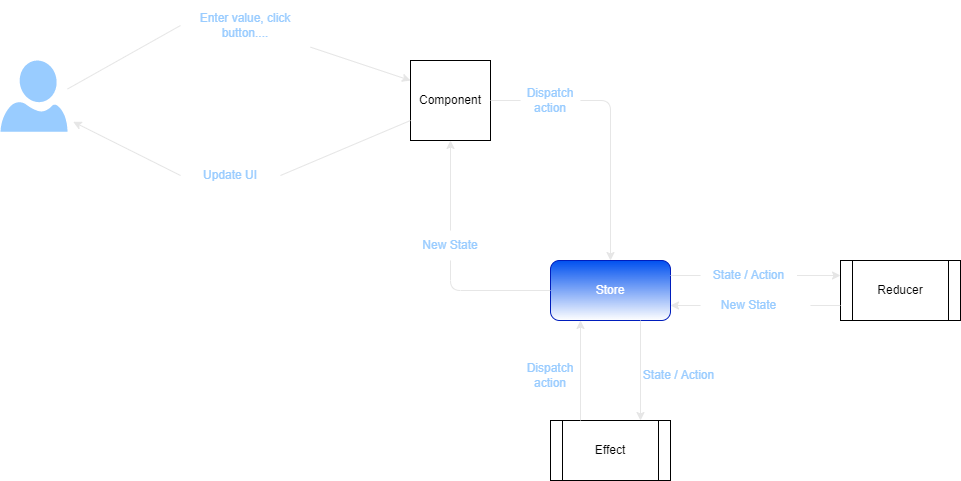

The diagram above was exported from draw.io. Its source (the exported page's mxGraphModel, read from the mxfile embedded in the PNG):
<mxGraphModel dx="2201" dy="677" grid="1" gridSize="10" guides="1" tooltips="1" connect="1" arrows="1" fold="1" page="1" pageScale="1" pageWidth="827" pageHeight="1169" math="0" shadow="0">
  <root>
    <mxCell id="0" />
    <mxCell id="1" parent="0" />
    <mxCell id="2" value="Store" style="rounded=1;whiteSpace=wrap;html=1;fillColor=#0050ef;fontColor=#ffffff;strokeColor=#001DBC;gradientColor=#ffffff;" parent="1" vertex="1">
      <mxGeometry x="180" y="320" width="120" height="60" as="geometry" />
    </mxCell>
    <mxCell id="5" value="Component" style="whiteSpace=wrap;html=1;aspect=fixed;" parent="1" vertex="1">
      <mxGeometry x="40" y="120" width="80" height="80" as="geometry" />
    </mxCell>
    <mxCell id="6" value="" style="endArrow=classic;html=1;exitX=0.5;exitY=0;exitDx=0;exitDy=0;entryX=0.5;entryY=1;entryDx=0;entryDy=0;startArrow=none;strokeColor=#E6E6E6;" parent="1" source="7" target="5" edge="1">
      <mxGeometry width="50" height="50" relative="1" as="geometry">
        <mxPoint x="190" y="370" as="sourcePoint" />
        <mxPoint x="240" y="320" as="targetPoint" />
        <Array as="points" />
      </mxGeometry>
    </mxCell>
    <mxCell id="8" value="" style="endArrow=classic;html=1;exitX=1;exitY=0.5;exitDx=0;exitDy=0;startArrow=none;strokeColor=#E6E6E6;" parent="1" source="9" edge="1">
      <mxGeometry width="50" height="50" relative="1" as="geometry">
        <mxPoint x="190" y="370" as="sourcePoint" />
        <mxPoint x="240" y="320" as="targetPoint" />
        <Array as="points">
          <mxPoint x="240" y="160" />
        </Array>
      </mxGeometry>
    </mxCell>
    <mxCell id="9" value="Dispatch action" style="text;html=1;strokeColor=none;fillColor=none;align=center;verticalAlign=middle;whiteSpace=wrap;rounded=0;fontColor=#99CCFF;" parent="1" vertex="1">
      <mxGeometry x="150" y="145" width="60" height="30" as="geometry" />
    </mxCell>
    <mxCell id="10" value="" style="endArrow=none;html=1;exitX=1;exitY=0.5;exitDx=0;exitDy=0;strokeColor=#E6E6E6;" parent="1" source="5" target="9" edge="1">
      <mxGeometry width="50" height="50" relative="1" as="geometry">
        <mxPoint x="120" y="160" as="sourcePoint" />
        <mxPoint x="240" y="320" as="targetPoint" />
        <Array as="points" />
      </mxGeometry>
    </mxCell>
    <mxCell id="7" value="New State" style="text;html=1;strokeColor=none;fillColor=none;align=center;verticalAlign=middle;whiteSpace=wrap;rounded=0;fontColor=#99CCFF;" parent="1" vertex="1">
      <mxGeometry x="50" y="290" width="60" height="30" as="geometry" />
    </mxCell>
    <mxCell id="12" value="" style="endArrow=none;html=1;exitX=0;exitY=0.5;exitDx=0;exitDy=0;entryX=0.5;entryY=1;entryDx=0;entryDy=0;strokeColor=#E6E6E6;" parent="1" source="2" target="7" edge="1">
      <mxGeometry width="50" height="50" relative="1" as="geometry">
        <mxPoint x="180" y="350" as="sourcePoint" />
        <mxPoint x="80" y="200" as="targetPoint" />
        <Array as="points">
          <mxPoint x="80" y="350" />
        </Array>
      </mxGeometry>
    </mxCell>
    <mxCell id="13" value="Reducer" style="shape=process;whiteSpace=wrap;html=1;backgroundOutline=1;" parent="1" vertex="1">
      <mxGeometry x="470" y="320" width="120" height="60" as="geometry" />
    </mxCell>
    <mxCell id="14" value="" style="endArrow=classic;html=1;exitX=1;exitY=0.5;exitDx=0;exitDy=0;entryX=0;entryY=0.25;entryDx=0;entryDy=0;startArrow=none;strokeColor=#E6E6E6;" parent="1" source="15" target="13" edge="1">
      <mxGeometry width="50" height="50" relative="1" as="geometry">
        <mxPoint x="190" y="370" as="sourcePoint" />
        <mxPoint x="240" y="320" as="targetPoint" />
      </mxGeometry>
    </mxCell>
    <mxCell id="15" value="State / Action" style="text;html=1;strokeColor=none;fillColor=none;align=center;verticalAlign=middle;whiteSpace=wrap;rounded=0;fontColor=#99CCFF;" parent="1" vertex="1">
      <mxGeometry x="330" y="320" width="96.5" height="30" as="geometry" />
    </mxCell>
    <mxCell id="16" value="" style="endArrow=none;html=1;exitX=1;exitY=0.25;exitDx=0;exitDy=0;entryX=0;entryY=0.5;entryDx=0;entryDy=0;strokeColor=#E6E6E6;" parent="1" source="2" target="15" edge="1">
      <mxGeometry width="50" height="50" relative="1" as="geometry">
        <mxPoint x="300" y="350" as="sourcePoint" />
        <mxPoint x="470" y="350" as="targetPoint" />
      </mxGeometry>
    </mxCell>
    <mxCell id="17" value="" style="endArrow=classic;html=1;exitX=0;exitY=0.5;exitDx=0;exitDy=0;entryX=1;entryY=0.75;entryDx=0;entryDy=0;startArrow=none;strokeColor=#E6E6E6;" parent="1" source="18" target="2" edge="1">
      <mxGeometry width="50" height="50" relative="1" as="geometry">
        <mxPoint x="330" y="430" as="sourcePoint" />
        <mxPoint x="380" y="380" as="targetPoint" />
      </mxGeometry>
    </mxCell>
    <mxCell id="18" value="New State" style="text;html=1;strokeColor=none;fillColor=none;align=center;verticalAlign=middle;whiteSpace=wrap;rounded=0;fontColor=#99CCFF;" parent="1" vertex="1">
      <mxGeometry x="330" y="350" width="96.5" height="30" as="geometry" />
    </mxCell>
    <mxCell id="19" value="" style="endArrow=none;html=1;exitX=0;exitY=0.75;exitDx=0;exitDy=0;strokeColor=#E6E6E6;" parent="1" source="13" edge="1">
      <mxGeometry width="50" height="50" relative="1" as="geometry">
        <mxPoint x="470" y="365" as="sourcePoint" />
        <mxPoint x="440" y="365" as="targetPoint" />
      </mxGeometry>
    </mxCell>
    <mxCell id="20" value="Effect" style="shape=process;whiteSpace=wrap;html=1;backgroundOutline=1;" parent="1" vertex="1">
      <mxGeometry x="180" y="480" width="120" height="60" as="geometry" />
    </mxCell>
    <mxCell id="22" value="" style="endArrow=classic;html=1;exitX=0.75;exitY=1;exitDx=0;exitDy=0;entryX=0.75;entryY=0;entryDx=0;entryDy=0;strokeColor=#E6E6E6;" parent="1" source="2" target="20" edge="1">
      <mxGeometry width="50" height="50" relative="1" as="geometry">
        <mxPoint x="550" y="370" as="sourcePoint" />
        <mxPoint x="600" y="320" as="targetPoint" />
      </mxGeometry>
    </mxCell>
    <mxCell id="23" value="State / Action" style="text;html=1;strokeColor=none;fillColor=none;align=center;verticalAlign=middle;whiteSpace=wrap;rounded=0;fontColor=#99CCFF;" parent="1" vertex="1">
      <mxGeometry x="260" y="420" width="96.5" height="30" as="geometry" />
    </mxCell>
    <mxCell id="24" value="" style="endArrow=classic;html=1;exitX=0.25;exitY=0;exitDx=0;exitDy=0;entryX=0.25;entryY=1;entryDx=0;entryDy=0;strokeColor=#E6E6E6;" parent="1" source="20" target="2" edge="1">
      <mxGeometry width="50" height="50" relative="1" as="geometry">
        <mxPoint x="550" y="370" as="sourcePoint" />
        <mxPoint x="600" y="320" as="targetPoint" />
      </mxGeometry>
    </mxCell>
    <mxCell id="25" value="Dispatch action" style="text;html=1;strokeColor=none;fillColor=none;align=center;verticalAlign=middle;whiteSpace=wrap;rounded=0;fontColor=#99CCFF;" parent="1" vertex="1">
      <mxGeometry x="150" y="420" width="60" height="30" as="geometry" />
    </mxCell>
    <mxCell id="29" value="" style="endArrow=classic;html=1;exitX=0;exitY=0.5;exitDx=0;exitDy=0;startArrow=none;entryX=1.085;entryY=0.86;entryDx=0;entryDy=0;entryPerimeter=0;strokeColor=#E6E6E6;" parent="1" source="30" target="40" edge="1">
      <mxGeometry width="50" height="50" relative="1" as="geometry">
        <mxPoint x="550" y="270" as="sourcePoint" />
        <mxPoint x="-280" y="157.8571428571429" as="targetPoint" />
      </mxGeometry>
    </mxCell>
    <mxCell id="30" value="Update UI" style="text;html=1;strokeColor=none;fillColor=none;align=center;verticalAlign=middle;whiteSpace=wrap;rounded=0;fontColor=#99CCFF;" parent="1" vertex="1">
      <mxGeometry x="-190" y="220" width="100" height="30" as="geometry" />
    </mxCell>
    <mxCell id="31" value="" style="endArrow=none;html=1;exitX=0;exitY=0.75;exitDx=0;exitDy=0;entryX=1;entryY=0.5;entryDx=0;entryDy=0;strokeColor=#E6E6E6;" parent="1" source="5" target="30" edge="1">
      <mxGeometry width="50" height="50" relative="1" as="geometry">
        <mxPoint x="80" y="120" as="sourcePoint" />
        <mxPoint x="80" y="20" as="targetPoint" />
      </mxGeometry>
    </mxCell>
    <mxCell id="32" value="" style="endArrow=classic;html=1;entryX=0;entryY=0.25;entryDx=0;entryDy=0;startArrow=none;strokeColor=#E6E6E6;" parent="1" source="33" target="5" edge="1">
      <mxGeometry width="50" height="50" relative="1" as="geometry">
        <mxPoint x="550" y="270" as="sourcePoint" />
        <mxPoint x="600" y="220" as="targetPoint" />
      </mxGeometry>
    </mxCell>
    <mxCell id="33" value="Enter value, click button...." style="text;html=1;strokeColor=none;fillColor=none;align=center;verticalAlign=middle;whiteSpace=wrap;rounded=0;fontColor=#99CCFF;" parent="1" vertex="1">
      <mxGeometry x="-190" y="60" width="130" height="50" as="geometry" />
    </mxCell>
    <mxCell id="34" value="" style="endArrow=none;html=1;exitX=1;exitY=0.4;exitDx=0;exitDy=0;exitPerimeter=0;entryX=0;entryY=0.5;entryDx=0;entryDy=0;strokeColor=#E6E6E6;" parent="1" source="40" target="33" edge="1">
      <mxGeometry width="50" height="50" relative="1" as="geometry">
        <mxPoint x="-280" y="135" as="sourcePoint" />
        <mxPoint x="100" y="120" as="targetPoint" />
      </mxGeometry>
    </mxCell>
    <mxCell id="40" value="" style="sketch=0;aspect=fixed;pointerEvents=1;shadow=0;dashed=0;html=1;strokeColor=none;labelPosition=center;verticalLabelPosition=bottom;verticalAlign=top;align=center;fillColor=#99CCFF;shape=mxgraph.azure.user" parent="1" vertex="1">
      <mxGeometry x="-370" y="120" width="67" height="71.28" as="geometry" />
    </mxCell>
  </root>
</mxGraphModel>